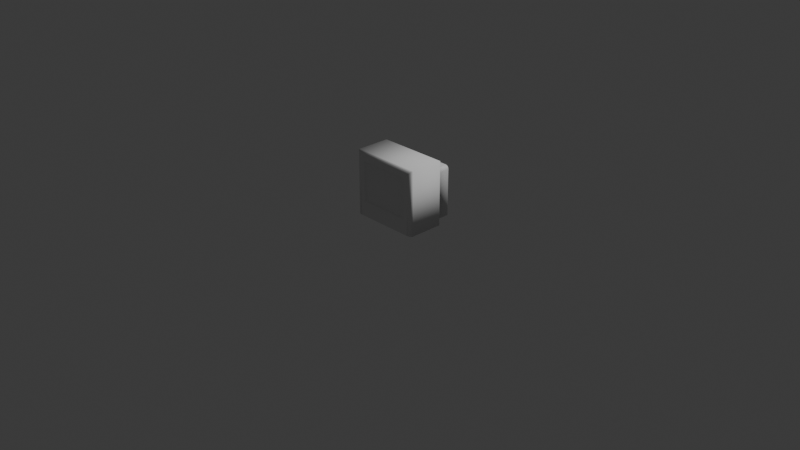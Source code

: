# Source: tv.blend  (saved by Blender 4.1.24; exported with 4.5.12 LTS)
import bpy
from mathutils import Matrix  # noqa: F401  (used for matrix-valued properties, if any)

bpy.ops.wm.read_factory_settings(use_empty=True)
scene = bpy.context.scene
scene.name = 'Scene'

# ---- collections
col_collection = bpy.data.collections.new('Collection'); scene.collection.children.link(col_collection)

# ---- world
world_world = bpy.data.worlds.new('World'); scene.world = world_world
world_world.use_nodes = True; world_world.node_tree.nodes.clear()
_N = world_world.node_tree.nodes; _L = world_world.node_tree.links
n0 = _N.new('ShaderNodeOutputWorld'); n0.name = 'World Output'; n0.location = (300, 300)
n1 = _N.new('ShaderNodeBackground'); n1.name = 'Background'; n1.location = (10, 300)
n1.inputs[0].default_value = (0.05088, 0.05088, 0.05088, 1.0)
_L.new(n1.outputs[0], n0.inputs[0])
n0.is_active_output = True
world_world.color = (0.05088, 0.05088, 0.05088)
world_world.use_sun_shadow = False
world_world.sun_shadow_jitter_overblur = 0.0

# ---- cameras
cam_camera = bpy.data.cameras.new('Camera')
cam_camera.clip_end = 100.0
cam_camera.ortho_scale = 7.314

# ---- lights
light_light = bpy.data.lights.new('Light', 'POINT')
light_light.transmission_factor = 0.0
light_light.energy = 1000.0
light_light.shadow_soft_size = 0.1
light_light.shadow_maximum_resolution = 0.006
light_light.use_absolute_resolution = True

# ---- meshes
me_cube = bpy.data.meshes.new('Cube')
me_cube.from_pydata([(-0.3, -0.35, -0.35), (-0.35, -0.3, -0.35), (-0.3191, -0.3462, -0.35), (-0.3354, -0.3354, -0.35), (-0.3462, -0.3191, -0.35), (-0.3, -0.35, 0.3), (-0.35, -0.3, 0.35), (-0.3191, -0.3462, 0.3191), (-0.3354, -0.3354, 0.3354), (-0.3462, -0.3191, 0.3462), (-0.35, 0.3, -0.35), (-0.3, 0.35, -0.35), (-0.3462, 0.3191, -0.35), (-0.3354, 0.3354, -0.35), (-0.3191, 0.3462, -0.35), (-0.3, 0.35, 0.3), (-0.35, 0.3, 0.35), (-0.3191, 0.3462, 0.3191), (-0.3354, 0.3354, 0.3354), (-0.3462, 0.3191, 0.3462), (0.35, -0.3, -0.35), (0.3, -0.35, -0.35), (0.3462, -0.3191, -0.35), (0.3354, -0.3354, -0.35), (0.3191, -0.3462, -0.35), (0.3, -0.35, 0.3), (0.35, -0.3, 0.35), (0.3191, -0.3462, 0.3191), (0.3354, -0.3354, 0.3354), (0.3462, -0.3191, 0.3462), (0.3, 0.35, -0.35), (0.35, 0.3, -0.35), (0.3191, 0.3462, -0.35), (0.3354, 0.3354, -0.35), (0.3462, 0.3191, -0.35), (0.35, 0.3, 0.35), (0.3, 0.35, 0.3), (0.3462, 0.3191, 0.3462), (0.3354, 0.3354, 0.3354), (0.3191, 0.3462, 0.3191), (-0.3, -0.35, -0.35), (-0.3, -0.35, 0.3), (0.3, -0.35, -0.35), (0.3, -0.35, 0.3), (-0.3, -0.35, -0.2281), (0.3, -0.35, -0.2281), (-0.24, -0.33, -0.1681), (-0.24, -0.33, 0.24), (0.24, -0.33, 0.24), (0.24, -0.33, -0.1681), (-0.255, -0.35, -0.1831), (-0.255, -0.35, 0.255), (0.255, -0.35, 0.255), (0.255, -0.35, -0.1831)], [], [(31, 35, 26, 20), (35, 16, 6, 26), (1, 6, 16, 10), (11, 15, 36, 30), (0, 5, 7, 2), (2, 7, 8, 3), (3, 8, 9, 4), (4, 9, 6, 1), (15, 11, 14, 17), (17, 14, 13, 18), (18, 13, 12, 19), (19, 12, 10, 16), (16, 35, 37, 19), (19, 37, 38, 18), (18, 38, 39, 17), (17, 39, 36, 15), (35, 31, 34, 37), (37, 34, 33, 38), (38, 33, 32, 39), (39, 32, 30, 36), (25, 21, 24, 27), (27, 24, 23, 28), (28, 23, 22, 29), (29, 22, 20, 26), (26, 6, 9, 29), (29, 9, 8, 28), (28, 8, 7, 27), (27, 7, 5, 25), (10, 12, 13, 14, 11, 30, 32, 33, 34, 31, 20, 22, 23, 24, 21, 0, 2, 3, 4, 1), (49, 48, 47, 46), (42, 45, 44, 40), (50, 51, 41, 44), (51, 52, 43, 41), (52, 53, 45, 43), (53, 50, 44, 45), (46, 47, 51, 50), (47, 48, 52, 51), (48, 49, 53, 52), (49, 46, 50, 53)])
me_cube.polygons.foreach_set('use_smooth', [True] * 39)
_uv = me_cube.uv_layers.new(name='UVMap')
_uv.uv.foreach_set('vector', [0.375, 0.5179, 0.625, 0.5179, 0.625, 0.7321, 0.375, 0.7321, 0.625, 0.5179, 0.875, 0.5179, 0.875, 0.7321, 0.625, 0.7321, 0.375, 0.01786, 0.625, 0.01786, 0.625, 0.2321, 0.375, 0.2321, 0.375, 0.2679, 0.6071, 0.2679, 0.6071, 0.4821, 0.375, 0.4821, 0.375, 0.9821, 0.6071, 0.9821, 0.614, 0.989, 0.375, 0.989, 0.375, 0.989, 0.614, 0.989, 0.6198, 1.0, 0.375, 1.0, 0.375, 0.0, 0.6198, 0.0, 0.6236, 0.01102, 0.375, 0.01102, 0.375, 0.01102, 0.6236, 0.01102, 0.625, 0.01786, 0.375, 0.01786, 0.6071, 0.2679, 0.375, 0.2679, 0.375, 0.261, 0.614, 0.261, 0.614, 0.261, 0.375, 0.261, 0.375, 0.25, 0.6198, 0.25, 0.6198, 0.25, 0.375, 0.25, 0.375, 0.239, 0.6236, 0.239, 0.6236, 0.239, 0.375, 0.239, 0.375, 0.2321, 0.625, 0.2321, 0.875, 0.5179, 0.625, 0.5179, 0.6264, 0.511, 0.8736, 0.511, 0.8736, 0.511, 0.6264, 0.511, 0.6302, 0.5, 0.8698, 0.5, 0.625, 0.2552, 0.625, 0.4948, 0.614, 0.489, 0.614, 0.261, 0.614, 0.261, 0.614, 0.489, 0.6071, 0.4821, 0.6071, 0.2679, 0.625, 0.5179, 0.375, 0.5179, 0.375, 0.511, 0.6236, 0.511, 0.6236, 0.511, 0.375, 0.511, 0.375, 0.5, 0.6198, 0.5, 0.6198, 0.5, 0.375, 0.5, 0.375, 0.489, 0.614, 0.489, 0.614, 0.489, 0.375, 0.489, 0.375, 0.4821, 0.6071, 0.4821, 0.6071, 0.7679, 0.375, 0.7679, 0.375, 0.761, 0.614, 0.761, 0.614, 0.761, 0.375, 0.761, 0.375, 0.75, 0.6198, 0.75, 0.6198, 0.75, 0.375, 0.75, 0.375, 0.739, 0.6236, 0.739, 0.6236, 0.739, 0.375, 0.739, 0.375, 0.7321, 0.625, 0.7321, 0.625, 0.7321, 0.875, 0.7321, 0.8736, 0.739, 0.6264, 0.739, 0.6264, 0.739, 0.8736, 0.739, 0.8698, 0.75, 0.6302, 0.75, 0.625, 0.7552, 0.625, 0.9948, 0.614, 0.989, 0.614, 0.761, 0.614, 0.761, 0.614, 0.989, 0.6071, 0.9821, 0.6071, 0.7679, 0.125, 0.5179, 0.1264, 0.511, 0.1302, 0.5052, 0.136, 0.5014, 0.1429, 0.5, 0.3571, 0.5, 0.364, 0.5014, 0.3698, 0.5052, 0.3736, 0.511, 0.375, 0.5179, 0.375, 0.7321, 0.3736, 0.739, 0.3698, 0.7448, 0.364, 0.7486, 0.3571, 0.75, 0.1429, 0.75, 0.136, 0.7486, 0.1302, 0.7448, 0.1264, 0.739, 0.125, 0.7321, 0.44, 0.7893, 0.5857, 0.7893, 0.5857, 0.9607, 0.44, 0.9607, 0.375, 0.7679, 0.4185, 0.7679, 0.4185, 0.9821, 0.375, 0.9821, 0.4346, 0.9661, 0.5911, 0.9661, 0.6071, 0.9821, 0.4185, 0.9821, 0.5911, 0.9661, 0.5911, 0.7839, 0.6071, 0.7679, 0.6071, 0.9821, 0.5911, 0.7839, 0.4346, 0.7839, 0.4185, 0.7679, 0.6071, 0.7679, 0.4346, 0.7839, 0.4346, 0.9661, 0.4185, 0.9821, 0.4185, 0.7679, 0.44, 0.9607, 0.5857, 0.9607, 0.5911, 0.9661, 0.4346, 0.9661, 0.5857, 0.9607, 0.5857, 0.7893, 0.5911, 0.7839, 0.5911, 0.9661, 0.5857, 0.7893, 0.44, 0.7893, 0.4346, 0.7839, 0.5911, 0.7839, 0.44, 0.7893, 0.44, 0.9607, 0.4346, 0.9661, 0.4346, 0.7839])
me_cube.update()
me_cube_002 = bpy.data.meshes.new('Cube.002')
me_cube_002.from_pydata([(-0.275, -0.275, -0.275), (0.275, -0.275, -0.275), (-0.235, -0.275, 0.275), (-0.275, -0.275, 0.235), (-0.2503, -0.275, 0.272), (-0.2633, -0.275, 0.2633), (-0.272, -0.275, 0.2503), (-0.275, 0.235, -0.275), (-0.235, 0.275, -0.275), (-0.272, 0.2503, -0.275), (-0.2633, 0.2633, -0.275), (-0.2503, 0.272, -0.275), (-0.235, 0.235, 0.275), (-0.235, 0.275, 0.235), (-0.275, 0.235, 0.235), (-0.235, 0.2503, 0.272), (-0.235, 0.2633, 0.2633), (-0.2503, 0.235, 0.272), (-0.2507, 0.2507, 0.2683), (-0.2499, 0.2613, 0.2613), (-0.2581, 0.2581, 0.2581), (-0.2503, 0.272, 0.235), (-0.2633, 0.2633, 0.235), (-0.235, 0.272, 0.2503), (-0.2507, 0.2683, 0.2507), (-0.2613, 0.2613, 0.2499), (-0.272, 0.235, 0.2503), (-0.2633, 0.235, 0.2633), (-0.272, 0.2503, 0.235), (-0.2683, 0.2507, 0.2507), (-0.2613, 0.2499, 0.2613), (0.275, -0.275, 0.235), (0.235, -0.275, 0.275), (0.272, -0.275, 0.2503), (0.2633, -0.275, 0.2633), (0.2503, -0.275, 0.272), (0.235, 0.275, -0.275), (0.275, 0.235, -0.275), (0.2503, 0.272, -0.275), (0.2633, 0.2633, -0.275), (0.272, 0.2503, -0.275), (0.235, 0.235, 0.275), (0.275, 0.235, 0.235), (0.235, 0.275, 0.235), (0.2503, 0.235, 0.272), (0.2633, 0.235, 0.2633), (0.235, 0.2503, 0.272), (0.2507, 0.2507, 0.2683), (0.2613, 0.2499, 0.2613), (0.2581, 0.2581, 0.2581), (0.272, 0.2503, 0.235), (0.2633, 0.2633, 0.235), (0.272, 0.235, 0.2503), (0.2683, 0.2507, 0.2507), (0.2613, 0.2613, 0.2499), (0.235, 0.272, 0.2503), (0.235, 0.2633, 0.2633), (0.2503, 0.272, 0.235), (0.2507, 0.2683, 0.2507), (0.2499, 0.2613, 0.2613)], [], [(41, 12, 2, 32), (37, 42, 31, 1), (0, 3, 14, 7), (8, 13, 43, 36), (7, 9, 10, 11, 8, 36, 38, 39, 40, 37, 1, 0), (12, 15, 18, 17), (15, 16, 19, 18), (17, 18, 30, 27), (18, 19, 20, 30), (13, 21, 24, 23), (21, 22, 25, 24), (23, 24, 19, 16), (24, 25, 20, 19), (14, 26, 29, 28), (26, 27, 30, 29), (28, 29, 25, 22), (29, 30, 20, 25), (41, 44, 47, 46), (44, 45, 48, 47), (46, 47, 59, 56), (47, 48, 49, 59), (42, 50, 53, 52), (50, 51, 54, 53), (52, 53, 48, 45), (53, 54, 49, 48), (43, 55, 58, 57), (55, 56, 59, 58), (57, 58, 54, 51), (58, 59, 49, 54), (2, 12, 17, 4), (4, 17, 27, 5), (5, 27, 26, 6), (6, 26, 14, 3), (13, 8, 11, 21), (21, 11, 10, 22), (22, 10, 9, 28), (28, 9, 7, 14), (12, 41, 46, 15), (15, 46, 56, 16), (16, 56, 55, 23), (23, 55, 43, 13), (42, 37, 40, 50), (50, 40, 39, 51), (51, 39, 38, 57), (57, 38, 36, 43), (41, 32, 35, 44), (44, 35, 34, 45), (45, 34, 33, 52), (52, 33, 31, 42), (1, 31, 33, 34, 35, 32, 2, 4, 5, 6, 3, 0)])
me_cube_002.polygons.foreach_set('use_smooth', [True] * 50)
_uv = me_cube_002.uv_layers.new(name='UVMap')
_uv.uv.foreach_set('vector', [0.6432, 0.5182, 0.8568, 0.5182, 0.8568, 0.75, 0.6432, 0.75, 0.375, 0.5182, 0.6068, 0.5182, 0.6068, 0.75, 0.375, 0.75, 0.375, 0.0, 0.6068, 0.0, 0.6068, 0.2318, 0.375, 0.2318, 0.375, 0.2682, 0.6068, 0.2682, 0.6068, 0.4818, 0.375, 0.4818, 0.125, 0.5182, 0.1264, 0.5112, 0.1303, 0.5053, 0.1362, 0.5014, 0.1432, 0.5, 0.3568, 0.5, 0.3638, 0.5014, 0.3697, 0.5053, 0.3736, 0.5112, 0.375, 0.5182, 0.375, 0.75, 0.125, 0.75, 0.8568, 0.5182, 0.8568, 0.5112, 0.864, 0.511, 0.8638, 0.5182, 0.8568, 0.5112, 0.8568, 0.5, 0.8636, 0.5, 0.864, 0.511, 0.8638, 0.5182, 0.864, 0.511, 0.875, 0.5114, 0.875, 0.5182, 0.864, 0.511, 0.8636, 0.5, 0.8673, 0.5, 0.875, 0.5114, 0.6068, 0.2682, 0.6068, 0.2612, 0.614, 0.261, 0.6138, 0.2682, 0.6068, 0.2612, 0.6068, 0.25, 0.6136, 0.25, 0.614, 0.261, 0.6138, 0.2682, 0.614, 0.261, 0.625, 0.2614, 0.625, 0.2682, 0.614, 0.261, 0.6136, 0.25, 0.6173, 0.25, 0.625, 0.2614, 0.6068, 0.2318, 0.6138, 0.2318, 0.614, 0.239, 0.6068, 0.2388, 0.6138, 0.2318, 0.625, 0.2318, 0.625, 0.2386, 0.614, 0.239, 0.6068, 0.2388, 0.614, 0.239, 0.6136, 0.25, 0.6068, 0.25, 0.614, 0.239, 0.625, 0.2386, 0.625, 0.2423, 0.6136, 0.25, 0.6432, 0.5182, 0.6362, 0.5182, 0.636, 0.511, 0.6432, 0.5112, 0.6362, 0.5182, 0.625, 0.5182, 0.625, 0.5114, 0.636, 0.511, 0.6432, 0.5112, 0.636, 0.511, 0.6364, 0.5, 0.6432, 0.5, 0.636, 0.511, 0.625, 0.5114, 0.6224, 0.5, 0.6364, 0.5, 0.6068, 0.5182, 0.6068, 0.5112, 0.614, 0.511, 0.6138, 0.5182, 0.6068, 0.5112, 0.6068, 0.5, 0.6136, 0.5, 0.614, 0.511, 0.6138, 0.5182, 0.614, 0.511, 0.625, 0.5114, 0.625, 0.5182, 0.614, 0.511, 0.6136, 0.5, 0.6224, 0.5, 0.625, 0.5114, 0.6068, 0.4818, 0.6138, 0.4818, 0.614, 0.489, 0.6068, 0.4888, 0.6138, 0.4818, 0.625, 0.4818, 0.625, 0.4886, 0.614, 0.489, 0.6068, 0.4888, 0.614, 0.489, 0.6136, 0.5, 0.6068, 0.5, 0.614, 0.489, 0.625, 0.4886, 0.6224, 0.5, 0.6136, 0.5, 0.8568, 0.75, 0.8568, 0.5182, 0.8638, 0.5182, 0.8638, 0.75, 0.8638, 0.75, 0.8638, 0.5182, 0.875, 0.5182, 0.875, 0.75, 0.625, 0.0, 0.625, 0.2318, 0.6138, 0.2318, 0.6138, 0.0, 0.6138, 0.0, 0.6138, 0.2318, 0.6068, 0.2318, 0.6068, 0.0, 0.6068, 0.2682, 0.375, 0.2682, 0.375, 0.2612, 0.6068, 0.2612, 0.6068, 0.2612, 0.375, 0.2612, 0.375, 0.25, 0.6068, 0.25, 0.6068, 0.25, 0.375, 0.25, 0.375, 0.2388, 0.6068, 0.2388, 0.6068, 0.2388, 0.375, 0.2388, 0.375, 0.2318, 0.6068, 0.2318, 0.8568, 0.5182, 0.6432, 0.5182, 0.6432, 0.5112, 0.8568, 0.5112, 0.8568, 0.5112, 0.6432, 0.5112, 0.6432, 0.5, 0.8568, 0.5, 0.625, 0.2682, 0.625, 0.4818, 0.6138, 0.4818, 0.6138, 0.2682, 0.6138, 0.2682, 0.6138, 0.4818, 0.6068, 0.4818, 0.6068, 0.2682, 0.6068, 0.5182, 0.375, 0.5182, 0.375, 0.5112, 0.6068, 0.5112, 0.6068, 0.5112, 0.375, 0.5112, 0.375, 0.5, 0.6068, 0.5, 0.6068, 0.5, 0.375, 0.5, 0.375, 0.4888, 0.6068, 0.4888, 0.6068, 0.4888, 0.375, 0.4888, 0.375, 0.4818, 0.6068, 0.4818, 0.6432, 0.5182, 0.6432, 0.75, 0.6362, 0.75, 0.6362, 0.5182, 0.6362, 0.5182, 0.6362, 0.75, 0.625, 0.75, 0.625, 0.5182, 0.625, 0.5182, 0.625, 0.75, 0.6138, 0.75, 0.6138, 0.5182, 0.6138, 0.5182, 0.6138, 0.75, 0.6068, 0.75, 0.6068, 0.5182, 0.375, 0.75, 0.6068, 0.75, 0.6138, 0.7514, 0.6197, 0.7553, 0.6236, 0.7612, 0.625, 0.7682, 0.625, 0.9818, 0.6236, 0.9888, 0.6197, 0.9947, 0.6138, 0.9986, 0.6068, 1.0, 0.375, 1.0])
me_cube_002.update()

# ---- objects
ob_light_noimp = bpy.data.objects.new('Light-noimp', light_light)
ob_camera_noimp = bpy.data.objects.new('Camera-noimp', cam_camera)
ob_front = bpy.data.objects.new('Front', me_cube)
ob_back = bpy.data.objects.new('Back', me_cube_002)

# ---- transforms, parenting, visibility, modifiers, constraints
ob_light_noimp.location = (4.076, 1.005, 5.904)
ob_light_noimp.rotation_euler = (0.6503, 0.05522, 1.866)
ob_light_noimp.lock_rotations_4d = False
ob_light_noimp.empty_display_type = 'ARROWS'
ob_light_noimp.color = (0.0, 0.0, 0.0, 0.0)
ob_light_noimp.lineart.crease_threshold = 0.0
ob_camera_noimp.location = (7.359, -6.926, 4.958)
ob_camera_noimp.rotation_euler = (1.109, 0.0, 0.8149)
ob_camera_noimp.lock_rotations_4d = False
ob_camera_noimp.empty_display_type = 'ARROWS'
ob_camera_noimp.color = (0.0, 0.0, 0.0, 0.0)
ob_camera_noimp.display_type = 'WIRE'
ob_camera_noimp.lineart.crease_threshold = 0.0
ob_front.location = (0.0, 0.0, 0.35)
ob_front.scale = (1.1, 0.6, 1.0)
ob_back.location = (0.0, 0.32, 0.275)
ob_back.scale = (1.0, 0.4, 1.0)

# ---- collection membership
col_collection.objects.link(ob_light_noimp)
col_collection.objects.link(ob_camera_noimp)
col_collection.objects.link(ob_front)
col_collection.objects.link(ob_back)

# ---- scene / render settings (as saved in the file)
scene.camera = ob_camera_noimp
scene.frame_start = 1; scene.frame_end = 250; scene.frame_set(27)
scene.render.engine = 'BLENDER_EEVEE_NEXT'
scene.cycles.sampling_pattern = 'TABULATED_SOBOL'
scene.eevee.ray_tracing_options.trace_max_roughness = 0.0
bpy.context.view_layer.update()
